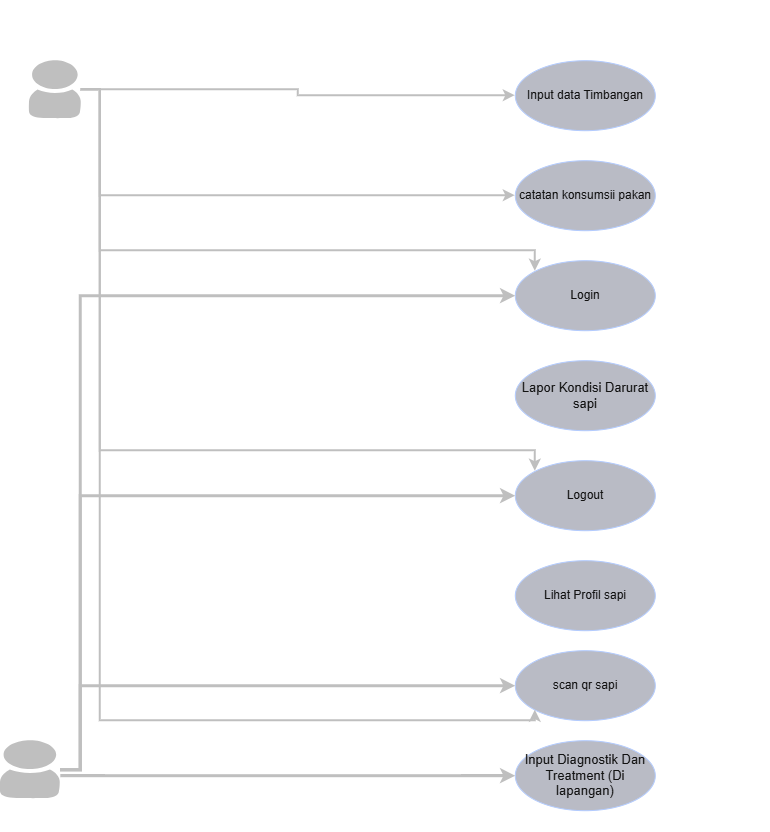

The diagram above was exported from draw.io. Its source (the exported page's mxGraphModel, read from the mxfile embedded in the PNG):
<mxGraphModel dx="1411" dy="903" grid="1" gridSize="10" guides="1" tooltips="1" connect="1" arrows="1" fold="1" page="1" pageScale="1" pageWidth="850" pageHeight="1100" math="0" shadow="0">
  <root>
    <mxCell id="0" />
    <mxCell id="1" parent="0" />
    <mxCell id="QzSis0VA3iFjY0lIJuVO-1" parent="1" style="html=1;whiteSpace=wrap;fillColor=none;" value="" vertex="1">
      <mxGeometry height="830" width="270" x="520" y="150" as="geometry" />
    </mxCell>
    <mxCell id="QzSis0VA3iFjY0lIJuVO-2" parent="1" style="html=1;whiteSpace=wrap;fillColor=none;" value="Aplikasi Mobile&amp;nbsp;" vertex="1">
      <mxGeometry height="50" width="270" x="520" y="150" as="geometry" />
    </mxCell>
    <mxCell id="96mFhd_1Q8NPZnfba-58-7" edge="1" parent="1" source="QzSis0VA3iFjY0lIJuVO-3" style="edgeStyle=orthogonalEdgeStyle;rounded=0;orthogonalLoop=1;jettySize=auto;html=1;exitX=1;exitY=0.5;exitDx=0;exitDy=0;entryX=1;entryY=0;entryDx=0;entryDy=0;dashed=1;" target="QzSis0VA3iFjY0lIJuVO-9">
      <mxGeometry relative="1" as="geometry">
        <Array as="points">
          <mxPoint x="830.06" y="245.06" />
          <mxPoint x="830.06" y="810.47" />
        </Array>
      </mxGeometry>
    </mxCell>
    <mxCell id="96mFhd_1Q8NPZnfba-58-9" edge="1" parent="1" source="QzSis0VA3iFjY0lIJuVO-4" style="edgeStyle=orthogonalEdgeStyle;rounded=0;orthogonalLoop=1;jettySize=auto;html=1;exitX=0;exitY=1;exitDx=0;exitDy=0;entryX=0;entryY=0;entryDx=0;entryDy=0;dashed=1;dashPattern=8 4 1 4;" target="QzSis0VA3iFjY0lIJuVO-9">
      <mxGeometry relative="1" as="geometry">
        <Array as="points">
          <mxPoint x="570" y="370" />
          <mxPoint x="570" y="810" />
        </Array>
      </mxGeometry>
    </mxCell>
    <mxCell id="QzSis0VA3iFjY0lIJuVO-3" parent="1" style="ellipse;whiteSpace=wrap;html=1;fillColor=light-dark(#898EAE80,#73778C80);fontColor=#ffffff;strokeColor=#001DBC;" value="Input data Timbangan" vertex="1">
      <mxGeometry height="70" width="140" x="585" y="210" as="geometry" />
    </mxCell>
    <mxCell id="QzSis0VA3iFjY0lIJuVO-4" parent="1" style="ellipse;whiteSpace=wrap;html=1;fillColor=light-dark(#898EAE80,#73778C80);fontColor=#ffffff;strokeColor=#001DBC;" value="catatan konsumsii pakan" vertex="1">
      <mxGeometry height="70" width="140" x="585" y="310" as="geometry" />
    </mxCell>
    <mxCell id="96mFhd_1Q8NPZnfba-58-5" edge="1" parent="1" source="QzSis0VA3iFjY0lIJuVO-5" style="edgeStyle=orthogonalEdgeStyle;rounded=0;orthogonalLoop=1;jettySize=auto;html=1;exitX=1;exitY=0.5;exitDx=0;exitDy=0;entryX=1;entryY=0.5;entryDx=0;entryDy=0;dashed=1;" target="QzSis0VA3iFjY0lIJuVO-7">
      <mxGeometry relative="1" as="geometry" />
    </mxCell>
    <mxCell id="QzSis0VA3iFjY0lIJuVO-5" parent="1" style="ellipse;whiteSpace=wrap;html=1;fillColor=light-dark(#898EAE80,#73778C80);fontColor=#ffffff;strokeColor=#001DBC;" value="Login" vertex="1">
      <mxGeometry height="70" width="140" x="585" y="410" as="geometry" />
    </mxCell>
    <mxCell id="QzSis0VA3iFjY0lIJuVO-6" parent="1" style="ellipse;whiteSpace=wrap;html=1;fillColor=light-dark(#898EAE80,#73778C80);fontColor=#ffffff;strokeColor=#001DBC;" value="&lt;font style=&quot;font-size: 13px;&quot;&gt;Lapor Kondisi Darurat sapi&lt;/font&gt;" vertex="1">
      <mxGeometry height="70" width="140" x="585" y="510" as="geometry" />
    </mxCell>
    <mxCell id="QzSis0VA3iFjY0lIJuVO-7" parent="1" style="ellipse;whiteSpace=wrap;html=1;fillColor=light-dark(#898EAE80,#73778C80);fontColor=#ffffff;strokeColor=#001DBC;" value="Logout" vertex="1">
      <mxGeometry height="70" width="140" x="585" y="610" as="geometry" />
    </mxCell>
    <mxCell id="QzSis0VA3iFjY0lIJuVO-8" parent="1" style="ellipse;whiteSpace=wrap;html=1;fillColor=light-dark(#898EAE80,#73778C80);fontColor=#ffffff;strokeColor=#001DBC;" value="Lihat Profil sapi" vertex="1">
      <mxGeometry height="70" width="140" x="585" y="710" as="geometry" />
    </mxCell>
    <mxCell id="96mFhd_1Q8NPZnfba-58-3" edge="1" parent="1" source="QzSis0VA3iFjY0lIJuVO-9" style="edgeStyle=orthogonalEdgeStyle;rounded=0;orthogonalLoop=1;jettySize=auto;html=1;exitX=1;exitY=0.5;exitDx=0;exitDy=0;entryX=1;entryY=0.5;entryDx=0;entryDy=0;dashed=1;" target="QzSis0VA3iFjY0lIJuVO-8">
      <mxGeometry relative="1" as="geometry" />
    </mxCell>
    <mxCell id="QzSis0VA3iFjY0lIJuVO-9" parent="1" style="ellipse;whiteSpace=wrap;html=1;fillColor=light-dark(#898EAE80,#73778C80);fontColor=#ffffff;strokeColor=#001DBC;" value="scan qr sapi" vertex="1">
      <mxGeometry height="70" width="140" x="585" y="800" as="geometry" />
    </mxCell>
    <mxCell id="QzSis0VA3iFjY0lIJuVO-10" parent="1" style="ellipse;whiteSpace=wrap;html=1;fillColor=light-dark(#898EAE80,#73778C80);fontColor=#ffffff;strokeColor=#001DBC;" value="&lt;font style=&quot;font-size: 13px;&quot;&gt;Input Diagnostik Dan Treatment (Di lapangan)&lt;/font&gt;" vertex="1">
      <mxGeometry height="70" width="140" x="585" y="890" as="geometry" />
    </mxCell>
    <mxCell id="96mFhd_1Q8NPZnfba-58-1" edge="1" parent="1" source="2ldia8BAlTUDzbTx3G6y-1" style="edgeStyle=orthogonalEdgeStyle;rounded=0;orthogonalLoop=1;jettySize=auto;html=1;entryX=0;entryY=0.5;entryDx=0;entryDy=0;strokeColor=light-dark(#4495D1,#BFBFBF);strokeWidth=3;" target="QzSis0VA3iFjY0lIJuVO-10">
      <mxGeometry relative="1" as="geometry">
        <Array as="points">
          <mxPoint x="150.03" y="925.03" />
        </Array>
        <mxPoint x="160.00000000000023" y="893.3333333333333" as="sourcePoint" />
      </mxGeometry>
    </mxCell>
    <mxCell id="96mFhd_1Q8NPZnfba-58-2" edge="1" parent="1" source="2ldia8BAlTUDzbTx3G6y-1" style="edgeStyle=orthogonalEdgeStyle;rounded=0;orthogonalLoop=1;jettySize=auto;html=1;entryX=0;entryY=0.5;entryDx=0;entryDy=0;strokeColor=light-dark(#4495D1,#BFBFBF);strokeWidth=3;" target="QzSis0VA3iFjY0lIJuVO-9">
      <mxGeometry relative="1" as="geometry">
        <Array as="points">
          <mxPoint x="150.03" y="835.03" />
        </Array>
        <mxPoint x="160.00000000000023" y="893.3333333333333" as="sourcePoint" />
      </mxGeometry>
    </mxCell>
    <mxCell id="96mFhd_1Q8NPZnfba-58-11" edge="1" parent="1" source="2ldia8BAlTUDzbTx3G6y-1" style="edgeStyle=orthogonalEdgeStyle;rounded=0;orthogonalLoop=1;jettySize=auto;html=1;entryX=0;entryY=0.5;entryDx=0;entryDy=0;strokeColor=light-dark(#4495D1,#BFBFBF);strokeWidth=3;" target="QzSis0VA3iFjY0lIJuVO-5">
      <mxGeometry relative="1" as="geometry">
        <Array as="points">
          <mxPoint x="150.03" y="445.03" />
        </Array>
        <mxPoint x="160.00000000000023" y="893.3333333333333" as="sourcePoint" />
      </mxGeometry>
    </mxCell>
    <mxCell id="96mFhd_1Q8NPZnfba-58-12" edge="1" parent="1" source="2ldia8BAlTUDzbTx3G6y-1" style="edgeStyle=orthogonalEdgeStyle;rounded=0;orthogonalLoop=1;jettySize=auto;html=1;entryX=0;entryY=0.5;entryDx=0;entryDy=0;strokeColor=light-dark(#4495D1,#BFBFBF);strokeWidth=3;" target="QzSis0VA3iFjY0lIJuVO-7">
      <mxGeometry relative="1" as="geometry">
        <Array as="points">
          <mxPoint x="150.03" y="645.03" />
        </Array>
        <mxPoint x="160.00000000000023" y="893.3333333333333" as="sourcePoint" />
      </mxGeometry>
    </mxCell>
    <mxCell id="96mFhd_1Q8NPZnfba-58-13" edge="1" parent="1" source="2ldia8BAlTUDzbTx3G6y-2" style="edgeStyle=orthogonalEdgeStyle;rounded=0;orthogonalLoop=1;jettySize=auto;html=1;entryX=0;entryY=0.5;entryDx=0;entryDy=0;strokeColor=light-dark(#4495D1,#BFBFBF);strokeWidth=2;" target="QzSis0VA3iFjY0lIJuVO-3">
      <mxGeometry relative="1" as="geometry">
        <Array as="points" />
        <mxPoint x="170.00000000000023" y="233.33333333333326" as="sourcePoint" />
      </mxGeometry>
    </mxCell>
    <mxCell id="96mFhd_1Q8NPZnfba-58-15" edge="1" parent="1" source="2ldia8BAlTUDzbTx3G6y-2" style="edgeStyle=orthogonalEdgeStyle;rounded=0;orthogonalLoop=1;jettySize=auto;html=1;entryX=0;entryY=0.5;entryDx=0;entryDy=0;strokeColor=light-dark(#4495D1,#BFBFBF);strokeWidth=2;" target="QzSis0VA3iFjY0lIJuVO-4">
      <mxGeometry relative="1" as="geometry">
        <Array as="points">
          <mxPoint x="170" y="239" />
          <mxPoint x="170" y="345" />
        </Array>
        <mxPoint x="170.00000000000023" y="233.33333333333326" as="sourcePoint" />
      </mxGeometry>
    </mxCell>
    <mxCell id="96mFhd_1Q8NPZnfba-58-16" edge="1" parent="1" source="2ldia8BAlTUDzbTx3G6y-2" style="edgeStyle=orthogonalEdgeStyle;rounded=0;orthogonalLoop=1;jettySize=auto;html=1;entryX=0;entryY=0;entryDx=0;entryDy=0;strokeColor=light-dark(#4495D1,#BFBFBF);strokeWidth=2;" target="QzSis0VA3iFjY0lIJuVO-5">
      <mxGeometry relative="1" as="geometry">
        <Array as="points">
          <mxPoint x="170" y="239" />
          <mxPoint x="170" y="400" />
          <mxPoint x="605.4" y="400" />
        </Array>
        <mxPoint x="170.00000000000023" y="233.33333333333326" as="sourcePoint" />
      </mxGeometry>
    </mxCell>
    <mxCell id="96mFhd_1Q8NPZnfba-58-17" edge="1" parent="1" source="2ldia8BAlTUDzbTx3G6y-2" style="edgeStyle=orthogonalEdgeStyle;rounded=0;orthogonalLoop=1;jettySize=auto;html=1;entryX=0;entryY=0;entryDx=0;entryDy=0;strokeColor=light-dark(#4495D1,#BFBFBF);strokeWidth=2;" target="QzSis0VA3iFjY0lIJuVO-7">
      <mxGeometry relative="1" as="geometry">
        <Array as="points">
          <mxPoint x="170" y="239" />
          <mxPoint x="170" y="600" />
          <mxPoint x="605.4" y="600" />
        </Array>
        <mxPoint x="170.00000000000023" y="233.33333333333326" as="sourcePoint" />
      </mxGeometry>
    </mxCell>
    <mxCell id="96mFhd_1Q8NPZnfba-58-18" edge="1" parent="1" source="2ldia8BAlTUDzbTx3G6y-2" style="edgeStyle=orthogonalEdgeStyle;rounded=0;orthogonalLoop=1;jettySize=auto;html=1;entryX=0;entryY=1;entryDx=0;entryDy=0;strokeColor=light-dark(#4495D1,#BFBFBF);strokeWidth=2;" target="QzSis0VA3iFjY0lIJuVO-9">
      <mxGeometry relative="1" as="geometry">
        <Array as="points">
          <mxPoint x="170" y="239" />
          <mxPoint x="170" y="870" />
          <mxPoint x="605.4" y="870" />
        </Array>
        <mxPoint x="170.00000000000023" y="233.33333333333326" as="sourcePoint" />
      </mxGeometry>
    </mxCell>
    <mxCell id="96mFhd_1Q8NPZnfba-58-4" parent="1" style="text;html=1;whiteSpace=wrap;strokeColor=none;fillColor=none;align=center;verticalAlign=middle;rounded=0;" value="Include" vertex="1">
      <mxGeometry height="30" width="60" x="738" y="765" as="geometry" />
    </mxCell>
    <mxCell id="96mFhd_1Q8NPZnfba-58-6" parent="1" style="text;html=1;whiteSpace=wrap;strokeColor=none;fillColor=none;align=center;verticalAlign=middle;rounded=0;" value="Include" vertex="1">
      <mxGeometry height="30" width="60" x="738" y="530" as="geometry" />
    </mxCell>
    <mxCell id="96mFhd_1Q8NPZnfba-58-8" parent="1" style="text;html=1;whiteSpace=wrap;strokeColor=none;fillColor=none;align=center;verticalAlign=middle;rounded=0;" value="Include" vertex="1">
      <mxGeometry height="30" width="60" x="780" y="500" as="geometry" />
    </mxCell>
    <mxCell id="96mFhd_1Q8NPZnfba-58-10" parent="1" style="text;html=1;whiteSpace=wrap;strokeColor=none;fillColor=none;align=center;verticalAlign=middle;rounded=0;" value="Extend" vertex="1">
      <mxGeometry height="30" width="60" x="512" y="535" as="geometry" />
    </mxCell>
    <mxCell id="2ldia8BAlTUDzbTx3G6y-1" parent="1" style="shadow=0;dashed=0;html=1;strokeColor=none;fillColor=light-dark(#4495D1,#BFBFBF);labelPosition=center;verticalLabelPosition=bottom;verticalAlign=top;align=center;outlineConnect=0;shape=mxgraph.veeam.2d.user;" value="" vertex="1">
      <mxGeometry height="58" width="60" x="70" y="890" as="geometry" />
    </mxCell>
    <mxCell id="2ldia8BAlTUDzbTx3G6y-2" parent="1" style="shadow=0;dashed=0;html=1;strokeColor=none;fillColor=light-dark(#4495D1,#BFBFBF);labelPosition=center;verticalLabelPosition=bottom;verticalAlign=top;align=center;outlineConnect=0;shape=mxgraph.veeam.2d.user;" value="" vertex="1">
      <mxGeometry height="58" width="52" x="99" y="210" as="geometry" />
    </mxCell>
  </root>
</mxGraphModel>